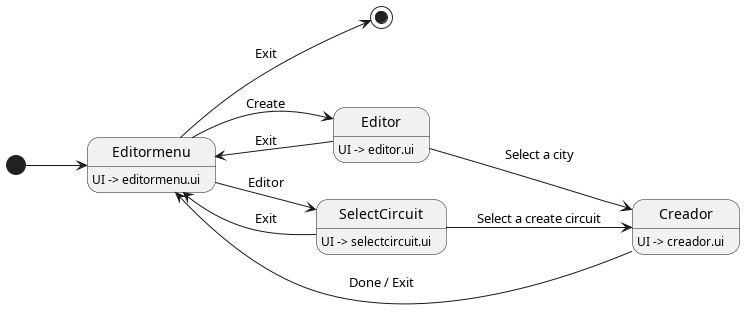

The diagram above was rendered by PlantUML. Its source (embedded in the PNG):
@startuml editor_state_diagram

left to right direction

' State diagram showing which window opens with each action

[*] --> Editormenu
Editormenu --> [*] : Exit

Editormenu : UI -> editormenu.ui
Editormenu --> Editor       : Create
Editormenu --> SelectCircuit: Editor

Editor : UI -> editor.ui
Editor --> Editormenu   : Exit
Editor --> Creador         : Select a city

SelectCircuit : UI -> selectcircuit.ui
SelectCircuit --> Creador : Select a create circuit
SelectCircuit --> Editormenu: Exit

Creador : UI -> creador.ui
Creador --> Editormenu     : Done / Exit

@enduml